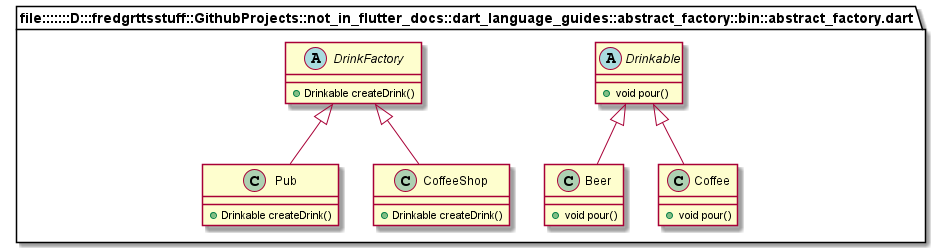

The diagram above was rendered by PlantUML. Its source (embedded in the PNG):
@startuml
set namespaceSeparator ::

abstract class "file:::::::D:::fredgrttsstuff::GithubProjects::not_in_flutter_docs::dart_language_guides::abstract_factory::bin::abstract_factory.dart::Drinkable" {
  +void pour()
}

class "file:::::::D:::fredgrttsstuff::GithubProjects::not_in_flutter_docs::dart_language_guides::abstract_factory::bin::abstract_factory.dart::Beer" {
  +void pour()
}

"file:::::::D:::fredgrttsstuff::GithubProjects::not_in_flutter_docs::dart_language_guides::abstract_factory::bin::abstract_factory.dart::Drinkable" <|-- "file:::::::D:::fredgrttsstuff::GithubProjects::not_in_flutter_docs::dart_language_guides::abstract_factory::bin::abstract_factory.dart::Beer"

class "file:::::::D:::fredgrttsstuff::GithubProjects::not_in_flutter_docs::dart_language_guides::abstract_factory::bin::abstract_factory.dart::Coffee" {
  +void pour()
}

"file:::::::D:::fredgrttsstuff::GithubProjects::not_in_flutter_docs::dart_language_guides::abstract_factory::bin::abstract_factory.dart::Drinkable" <|-- "file:::::::D:::fredgrttsstuff::GithubProjects::not_in_flutter_docs::dart_language_guides::abstract_factory::bin::abstract_factory.dart::Coffee"

abstract class "file:::::::D:::fredgrttsstuff::GithubProjects::not_in_flutter_docs::dart_language_guides::abstract_factory::bin::abstract_factory.dart::DrinkFactory" {
  +Drinkable createDrink()
}

class "file:::::::D:::fredgrttsstuff::GithubProjects::not_in_flutter_docs::dart_language_guides::abstract_factory::bin::abstract_factory.dart::Pub" {
  +Drinkable createDrink()
}

"file:::::::D:::fredgrttsstuff::GithubProjects::not_in_flutter_docs::dart_language_guides::abstract_factory::bin::abstract_factory.dart::DrinkFactory" <|-- "file:::::::D:::fredgrttsstuff::GithubProjects::not_in_flutter_docs::dart_language_guides::abstract_factory::bin::abstract_factory.dart::Pub"

class "file:::::::D:::fredgrttsstuff::GithubProjects::not_in_flutter_docs::dart_language_guides::abstract_factory::bin::abstract_factory.dart::CoffeeShop" {
  +Drinkable createDrink()
}

"file:::::::D:::fredgrttsstuff::GithubProjects::not_in_flutter_docs::dart_language_guides::abstract_factory::bin::abstract_factory.dart::DrinkFactory" <|-- "file:::::::D:::fredgrttsstuff::GithubProjects::not_in_flutter_docs::dart_language_guides::abstract_factory::bin::abstract_factory.dart::CoffeeShop"


@enduml